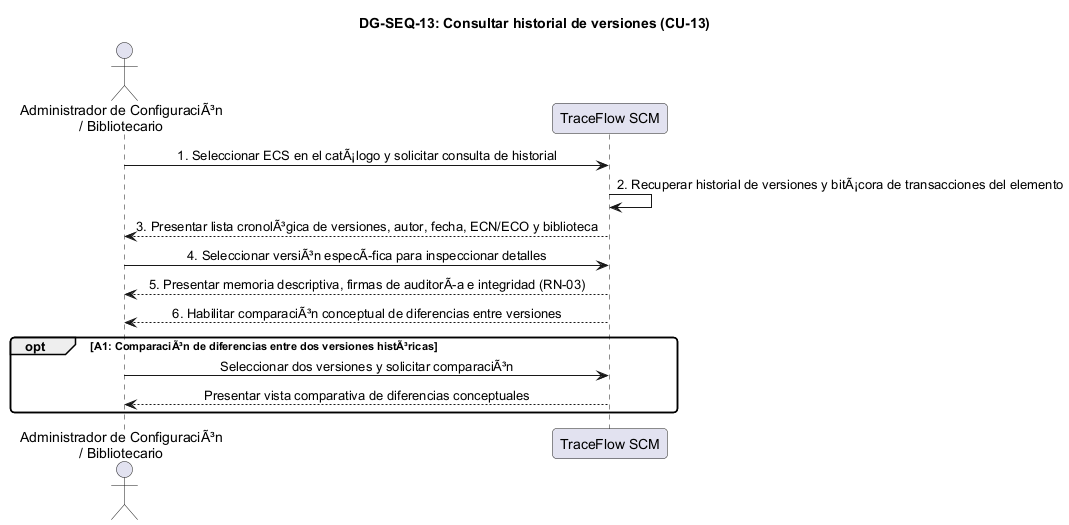

The diagram above was rendered by PlantUML. Its source (embedded in the PNG):
@startuml DG-SEQ-13
skinparam shadowing false
skinparam roundcorner 8
skinparam defaultFontName Arial
skinparam sequenceMessageAlign center

title <b>DG-SEQ-13: Consultar historial de versiones (CU-13)</b>

actor "Administrador de ConfiguraciÃ³n\n/ Bibliotecario" as Admin
participant "TraceFlow SCM" as Sistema

Admin -> Sistema: 1. Seleccionar ECS en el catÃ¡logo y solicitar consulta de historial
Sistema -> Sistema: 2. Recuperar historial de versiones y bitÃ¡cora de transacciones del elemento
Sistema --> Admin: 3. Presentar lista cronolÃ³gica de versiones, autor, fecha, ECN/ECO y biblioteca
Admin -> Sistema: 4. Seleccionar versiÃ³n especÃfica para inspeccionar detalles
Sistema --> Admin: 5. Presentar memoria descriptiva, firmas de auditorÃa e integridad (RN-03)
Sistema --> Admin: 6. Habilitar comparaciÃ³n conceptual de diferencias entre versiones

opt A1: ComparaciÃ³n de diferencias entre dos versiones histÃ³ricas
  Admin -> Sistema: Seleccionar dos versiones y solicitar comparaciÃ³n
  Sistema --> Admin: Presentar vista comparativa de diferencias conceptuales
end

@enduml